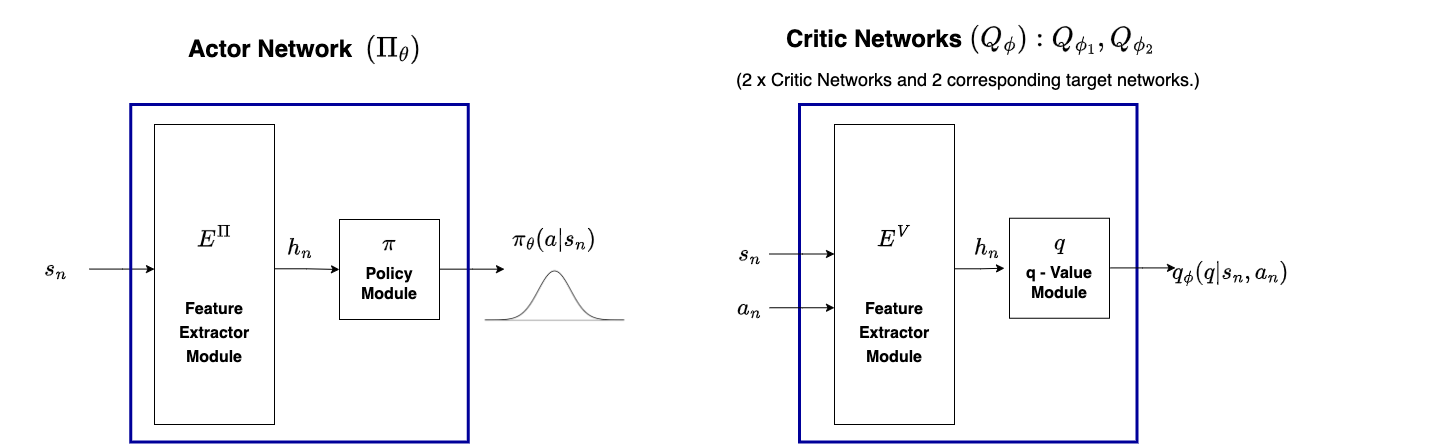

The diagram above was exported from draw.io. Its source (the exported page's mxGraphModel, read from the mxfile embedded in the PNG):
<mxGraphModel dx="1908" dy="1280" grid="1" gridSize="10" guides="1" tooltips="1" connect="1" arrows="1" fold="1" page="1" pageScale="1" pageWidth="850" pageHeight="1100" math="1" shadow="0">
  <root>
    <mxCell id="0" />
    <mxCell id="1" parent="0" />
    <mxCell id="2" value="" style="group" vertex="1" connectable="0" parent="1">
      <mxGeometry x="80" y="1970" width="1450" height="417.5" as="geometry" />
    </mxCell>
    <mxCell id="3" value="" style="group" vertex="1" connectable="0" parent="2">
      <mxGeometry y="30" width="1450" height="387.5" as="geometry" />
    </mxCell>
    <mxCell id="4" value="" style="group" vertex="1" connectable="0" parent="3">
      <mxGeometry y="10" width="1297.63" height="377.5" as="geometry" />
    </mxCell>
    <mxCell id="5" value="" style="whiteSpace=wrap;html=1;aspect=fixed;fillColor=none;strokeColor=#000099;strokeWidth=3;container=0;" vertex="1" parent="4">
      <mxGeometry x="799" y="40" width="337.5" height="337.5" as="geometry" />
    </mxCell>
    <mxCell id="6" value="&lt;span&gt;$$s_{n}$$&lt;/span&gt;" style="text;html=1;align=center;verticalAlign=middle;resizable=0;points=[];autosize=1;strokeColor=none;fillColor=none;fontSize=20;fontColor=#000000;container=0;" vertex="1" parent="4">
      <mxGeometry x="694" y="175" width="110" height="30" as="geometry" />
    </mxCell>
    <mxCell id="7" value="$$q_{\phi}(q|s_n, a_n)$$" style="text;html=1;strokeColor=none;fillColor=none;align=center;verticalAlign=middle;whiteSpace=wrap;rounded=0;fontSize=20;container=0;" vertex="1" parent="4">
      <mxGeometry x="1170" y="188.75" width="120" height="40" as="geometry" />
    </mxCell>
    <mxCell id="8" value="" style="whiteSpace=wrap;html=1;aspect=fixed;fontSize=20;fontColor=#000000;strokeColor=#000000;fillColor=#FFFFFF;align=center;container=0;" vertex="1" parent="4">
      <mxGeometry x="1009" y="153.75" width="100" height="100" as="geometry" />
    </mxCell>
    <mxCell id="9" value="" style="edgeStyle=elbowEdgeStyle;elbow=horizontal;endArrow=classic;html=1;rounded=0;fontSize=20;fontColor=#0000FF;" edge="1" parent="4">
      <mxGeometry width="50" height="50" relative="1" as="geometry">
        <mxPoint x="1110" y="203.41000000000008" as="sourcePoint" />
        <mxPoint x="1175" y="203.41000000000008" as="targetPoint" />
      </mxGeometry>
    </mxCell>
    <mxCell id="10" value="" style="edgeStyle=elbowEdgeStyle;elbow=horizontal;endArrow=classic;html=1;rounded=0;fontSize=20;fontColor=#0000FF;labelBorderColor=#000000;" edge="1" parent="4">
      <mxGeometry width="50" height="50" relative="1" as="geometry">
        <mxPoint x="768.9999999999998" y="189.49999999999977" as="sourcePoint" />
        <mxPoint x="833.9999999999998" y="189.49999999999977" as="targetPoint" />
      </mxGeometry>
    </mxCell>
    <mxCell id="11" value="&lt;br&gt;$$E&lt;br&gt;^{V}$$&lt;br&gt;&lt;font style=&quot;font-size: 16px;&quot;&gt;&lt;b&gt;Feature Extractor Module&lt;/b&gt;&lt;/font&gt;" style="rounded=0;whiteSpace=wrap;html=1;fontSize=20;fontColor=#000000;strokeColor=#000000;fillColor=#FFFFFF;align=center;container=0;" vertex="1" parent="4">
      <mxGeometry x="834" y="60" width="120" height="300" as="geometry" />
    </mxCell>
    <mxCell id="12" value="" style="edgeStyle=elbowEdgeStyle;elbow=horizontal;endArrow=classic;html=1;rounded=0;fontSize=20;fontColor=#0000FF;entryX=0;entryY=0;entryDx=0;entryDy=0;" edge="1" parent="4" target="14">
      <mxGeometry width="50" height="50" relative="1" as="geometry">
        <mxPoint x="954" y="204.28999999999996" as="sourcePoint" />
        <mxPoint x="994" y="110" as="targetPoint" />
      </mxGeometry>
    </mxCell>
    <mxCell id="13" value="&lt;span style=&quot;color: rgb(0, 0, 0); font-family: Helvetica; font-size: 20px; font-style: normal; font-variant-ligatures: normal; font-variant-caps: normal; font-weight: 400; letter-spacing: normal; orphans: 2; text-indent: 0px; text-transform: none; widows: 2; word-spacing: 0px; -webkit-text-stroke-width: 0px; background-color: rgb(248, 249, 250); text-decoration-thickness: initial; text-decoration-style: initial; text-decoration-color: initial; float: none; display: inline !important;&quot;&gt;$$q$$&lt;/span&gt;" style="text;whiteSpace=wrap;html=1;fontSize=16;align=center;verticalAlign=middle;container=0;" vertex="1" parent="4">
      <mxGeometry x="1013.9999999999998" y="163.75" width="90" height="30" as="geometry" />
    </mxCell>
    <mxCell id="14" value="&lt;font style=&quot;font-size: 16px;&quot;&gt;&lt;b&gt;q - Value &lt;br&gt;Module&lt;/b&gt;&lt;br&gt;&lt;/font&gt;" style="text;html=1;strokeColor=none;fillColor=none;align=center;verticalAlign=middle;whiteSpace=wrap;rounded=0;container=0;" vertex="1" parent="4">
      <mxGeometry x="1004" y="203.75" width="110" height="30" as="geometry" />
    </mxCell>
    <mxCell id="15" value="&lt;font style=&quot;font-size: 14px;&quot;&gt;&lt;br&gt;&lt;/font&gt;" style="text;html=1;strokeColor=none;fillColor=none;align=center;verticalAlign=middle;whiteSpace=wrap;rounded=0;container=0;" vertex="1" parent="4">
      <mxGeometry x="844" y="320" width="100" height="30" as="geometry" />
    </mxCell>
    <mxCell id="16" value="$$h_{n}$$" style="text;html=1;align=center;verticalAlign=middle;resizable=0;points=[];autosize=1;strokeColor=none;fillColor=none;fontSize=20;fontColor=#000000;container=0;" vertex="1" parent="4">
      <mxGeometry x="244" y="163.75" width="110" height="40" as="geometry" />
    </mxCell>
    <mxCell id="17" value="&lt;span&gt;$$s_{n}$$&lt;/span&gt;" style="text;html=1;align=center;verticalAlign=middle;resizable=0;points=[];autosize=1;strokeColor=none;fillColor=none;fontSize=20;fontColor=#000000;container=0;" vertex="1" parent="4">
      <mxGeometry y="190" width="110" height="30" as="geometry" />
    </mxCell>
    <mxCell id="18" value="" style="shape=image;verticalLabelPosition=bottom;labelBackgroundColor=#ffffff;verticalAlign=top;aspect=fixed;imageAspect=0;image=data:image/png,(base64 omitted: 1828 chars);container=0;" vertex="1" parent="4">
      <mxGeometry x="466.5" y="195" width="175" height="70" as="geometry" />
    </mxCell>
    <mxCell id="19" value="$$\pi_{\theta}(a|s_n)$$" style="text;html=1;strokeColor=none;fillColor=none;align=center;verticalAlign=middle;whiteSpace=wrap;rounded=0;fontSize=20;container=0;" vertex="1" parent="4">
      <mxGeometry x="494" y="155" width="120" height="40" as="geometry" />
    </mxCell>
    <mxCell id="20" value="&lt;b style=&quot;&quot;&gt;&lt;br&gt;&lt;font style=&quot;font-size: 20px;&quot;&gt;$$E^{\Pi}$$&lt;/font&gt;&lt;br&gt;&lt;span style=&quot;font-size: 16px;&quot;&gt;Feature Extractor&lt;/span&gt;&lt;br&gt;&lt;span style=&quot;font-size: 16px;&quot;&gt;Module&lt;/span&gt;&lt;/b&gt;" style="rounded=0;whiteSpace=wrap;html=1;fontSize=20;fontColor=#000000;strokeColor=#000000;fillColor=#FFFFFF;align=center;container=0;" vertex="1" parent="4">
      <mxGeometry x="154" y="60" width="120" height="300" as="geometry" />
    </mxCell>
    <mxCell id="21" value="" style="whiteSpace=wrap;html=1;aspect=fixed;fontSize=20;fontColor=#000000;strokeColor=#000000;fillColor=#FFFFFF;align=center;container=0;" vertex="1" parent="4">
      <mxGeometry x="339" y="155" width="100" height="100" as="geometry" />
    </mxCell>
    <mxCell id="22" value="" style="edgeStyle=elbowEdgeStyle;elbow=horizontal;endArrow=classic;html=1;rounded=0;fontSize=20;fontColor=#0000FF;" edge="1" parent="4">
      <mxGeometry width="50" height="50" relative="1" as="geometry">
        <mxPoint x="439" y="204.66000000000008" as="sourcePoint" />
        <mxPoint x="504" y="204.66000000000008" as="targetPoint" />
      </mxGeometry>
    </mxCell>
    <mxCell id="23" value="" style="edgeStyle=elbowEdgeStyle;elbow=horizontal;endArrow=classic;html=1;rounded=0;fontSize=20;fontColor=#0000FF;" edge="1" parent="4">
      <mxGeometry width="50" height="50" relative="1" as="geometry">
        <mxPoint x="89" y="204.57999999999993" as="sourcePoint" />
        <mxPoint x="154" y="204.57999999999993" as="targetPoint" />
      </mxGeometry>
    </mxCell>
    <mxCell id="24" value="" style="edgeStyle=elbowEdgeStyle;elbow=horizontal;endArrow=classic;html=1;rounded=0;fontSize=20;fontColor=#0000FF;entryX=0;entryY=0.5;entryDx=0;entryDy=0;" edge="1" parent="4" target="21">
      <mxGeometry width="50" height="50" relative="1" as="geometry">
        <mxPoint x="274" y="204.28999999999996" as="sourcePoint" />
        <mxPoint x="339" y="204.28999999999996" as="targetPoint" />
      </mxGeometry>
    </mxCell>
    <mxCell id="25" value="&lt;font style=&quot;font-size: 16px;&quot;&gt;&lt;b&gt;Policy &lt;br&gt;Module&lt;/b&gt;&lt;br&gt;&lt;/font&gt;" style="text;html=1;strokeColor=none;fillColor=none;align=center;verticalAlign=middle;whiteSpace=wrap;rounded=0;container=0;" vertex="1" parent="4">
      <mxGeometry x="334" y="205" width="110" height="30" as="geometry" />
    </mxCell>
    <mxCell id="26" value="&lt;font style=&quot;font-size: 14px;&quot;&gt;&lt;br&gt;&lt;/font&gt;" style="text;html=1;strokeColor=none;fillColor=none;align=center;verticalAlign=middle;whiteSpace=wrap;rounded=0;container=0;" vertex="1" parent="4">
      <mxGeometry x="164" y="320" width="100" height="30" as="geometry" />
    </mxCell>
    <mxCell id="27" value="&lt;span style=&quot;color: rgb(0, 0, 0); font-family: Helvetica; font-size: 20px; font-style: normal; font-variant-ligatures: normal; font-variant-caps: normal; font-weight: 400; letter-spacing: normal; orphans: 2; text-indent: 0px; text-transform: none; widows: 2; word-spacing: 0px; -webkit-text-stroke-width: 0px; background-color: rgb(248, 249, 250); text-decoration-thickness: initial; text-decoration-style: initial; text-decoration-color: initial; float: none; display: inline !important;&quot;&gt;$$\pi$$&lt;/span&gt;" style="text;whiteSpace=wrap;html=1;fontSize=16;align=center;verticalAlign=middle;container=0;" vertex="1" parent="4">
      <mxGeometry x="339" y="165" width="100" height="30" as="geometry" />
    </mxCell>
    <mxCell id="28" value="" style="whiteSpace=wrap;html=1;aspect=fixed;fillColor=none;strokeColor=#000099;strokeWidth=3;container=0;" vertex="1" parent="4">
      <mxGeometry x="130.25" y="40" width="337.5" height="337.5" as="geometry" />
    </mxCell>
    <mxCell id="29" value="$$h_{n}$$" style="text;html=1;align=center;verticalAlign=middle;resizable=0;points=[];autosize=1;strokeColor=none;fillColor=none;fontSize=20;fontColor=#000000;container=0;" vertex="1" parent="4">
      <mxGeometry x="930.5" y="163.75" width="110" height="40" as="geometry" />
    </mxCell>
    <mxCell id="30" value="&lt;span&gt;$$a_{n}$$&lt;/span&gt;" style="text;html=1;align=center;verticalAlign=middle;resizable=0;points=[];autosize=1;strokeColor=none;fillColor=none;fontSize=20;fontColor=#000000;container=0;" vertex="1" parent="4">
      <mxGeometry x="694" y="223.75" width="110" height="40" as="geometry" />
    </mxCell>
    <mxCell id="31" value="" style="edgeStyle=elbowEdgeStyle;elbow=horizontal;endArrow=classic;html=1;rounded=0;fontSize=20;fontColor=#0000FF;labelBorderColor=#000000;" edge="1" parent="4">
      <mxGeometry width="50" height="50" relative="1" as="geometry">
        <mxPoint x="768.9999999999998" y="243.25" as="sourcePoint" />
        <mxPoint x="833.9999999999998" y="243.25" as="targetPoint" />
      </mxGeometry>
    </mxCell>
    <mxCell id="32" value="&lt;font style=&quot;font-size: 18px;&quot;&gt;(2 x Critic Networks and 2 corresponding target networks.)&lt;/font&gt;" style="text;html=1;strokeColor=none;fillColor=none;align=center;verticalAlign=middle;whiteSpace=wrap;rounded=0;fontSize=20;fontColor=#000000;container=0;" vertex="1" parent="4">
      <mxGeometry x="637.88" width="659.75" height="30" as="geometry" />
    </mxCell>
    <mxCell id="33" value="&lt;b&gt;&lt;font style=&quot;font-size: 24px;&quot;&gt;Critic Networks&lt;/font&gt;&lt;/b&gt;" style="text;html=1;strokeColor=none;fillColor=none;align=center;verticalAlign=middle;whiteSpace=wrap;rounded=0;fontSize=20;fontColor=#000000;container=0;" vertex="1" parent="2">
      <mxGeometry x="780.2499999999998" width="187.5" height="30" as="geometry" />
    </mxCell>
    <mxCell id="34" value="&lt;font style=&quot;font-size: 24px;&quot;&gt;$$(Q_{\phi}): Q_{\phi_{1}}, Q_{\phi_{2}}$$&lt;/font&gt;" style="text;html=1;strokeColor=none;fillColor=none;align=center;verticalAlign=middle;whiteSpace=wrap;rounded=0;fontSize=20;fontColor=#000000;container=0;" vertex="1" parent="2">
      <mxGeometry x="967.7499999999998" width="187.5" height="30" as="geometry" />
    </mxCell>
    <mxCell id="35" value="&lt;b&gt;&lt;font style=&quot;font-size: 24px;&quot;&gt;$$(\Pi_{\theta})$$&lt;/font&gt;&lt;/b&gt;" style="text;html=1;strokeColor=none;fillColor=none;align=center;verticalAlign=middle;whiteSpace=wrap;rounded=0;fontSize=20;fontColor=#000000;container=0;" vertex="1" parent="2">
      <mxGeometry x="317.5" y="10" width="150" height="30" as="geometry" />
    </mxCell>
    <mxCell id="36" value="&lt;b&gt;&lt;font style=&quot;font-size: 24px;&quot;&gt;Actor Network&lt;/font&gt;&lt;/b&gt;" style="text;html=1;strokeColor=none;fillColor=none;align=center;verticalAlign=middle;whiteSpace=wrap;rounded=0;fontSize=20;fontColor=#000000;container=0;" vertex="1" parent="2">
      <mxGeometry x="170" y="10" width="199.75" height="30" as="geometry" />
    </mxCell>
  </root>
</mxGraphModel>